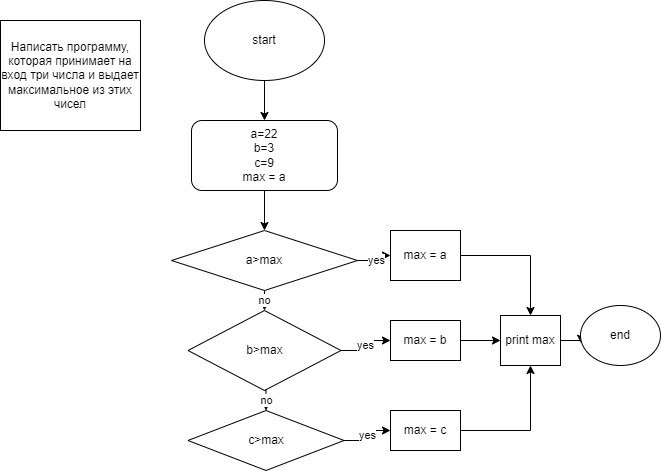

The diagram above was exported from draw.io. Its source (the exported page's mxGraphModel, read from the mxfile embedded in the PNG):
<mxGraphModel dx="782" dy="371" grid="1" gridSize="10" guides="1" tooltips="1" connect="1" arrows="1" fold="1" page="1" pageScale="1" pageWidth="827" pageHeight="1169" math="0" shadow="0">
  <root>
    <mxCell id="0" />
    <mxCell id="1" parent="0" />
    <mxCell id="eVO_L034m4E3d4GaGuOS-1" value="Написать программу, которая принимает на вход три числа и выдает максимальное из этих чисел" style="rounded=0;whiteSpace=wrap;html=1;" vertex="1" parent="1">
      <mxGeometry x="150" y="20" width="140" height="110" as="geometry" />
    </mxCell>
    <mxCell id="eVO_L034m4E3d4GaGuOS-15" style="edgeStyle=orthogonalEdgeStyle;rounded=0;orthogonalLoop=1;jettySize=auto;html=1;exitX=0.5;exitY=1;exitDx=0;exitDy=0;" edge="1" parent="1" source="eVO_L034m4E3d4GaGuOS-2" target="eVO_L034m4E3d4GaGuOS-3">
      <mxGeometry relative="1" as="geometry" />
    </mxCell>
    <mxCell id="eVO_L034m4E3d4GaGuOS-2" value="start&lt;br&gt;" style="ellipse;whiteSpace=wrap;html=1;" vertex="1" parent="1">
      <mxGeometry x="354" width="120" height="80" as="geometry" />
    </mxCell>
    <mxCell id="eVO_L034m4E3d4GaGuOS-16" style="edgeStyle=orthogonalEdgeStyle;rounded=0;orthogonalLoop=1;jettySize=auto;html=1;entryX=0.5;entryY=0;entryDx=0;entryDy=0;" edge="1" parent="1" source="eVO_L034m4E3d4GaGuOS-3" target="eVO_L034m4E3d4GaGuOS-4">
      <mxGeometry relative="1" as="geometry" />
    </mxCell>
    <mxCell id="eVO_L034m4E3d4GaGuOS-3" value="a=22&lt;br&gt;b=3&lt;br&gt;c=9&lt;br&gt;max = a" style="rounded=1;whiteSpace=wrap;html=1;" vertex="1" parent="1">
      <mxGeometry x="341" y="120" width="146" height="70" as="geometry" />
    </mxCell>
    <mxCell id="eVO_L034m4E3d4GaGuOS-10" value="yes" style="edgeStyle=orthogonalEdgeStyle;rounded=0;orthogonalLoop=1;jettySize=auto;html=1;exitX=1;exitY=0.5;exitDx=0;exitDy=0;" edge="1" parent="1" source="eVO_L034m4E3d4GaGuOS-4" target="eVO_L034m4E3d4GaGuOS-5">
      <mxGeometry relative="1" as="geometry" />
    </mxCell>
    <mxCell id="eVO_L034m4E3d4GaGuOS-13" value="no" style="edgeStyle=orthogonalEdgeStyle;rounded=0;orthogonalLoop=1;jettySize=auto;html=1;exitX=0.5;exitY=1;exitDx=0;exitDy=0;entryX=0.5;entryY=0;entryDx=0;entryDy=0;" edge="1" parent="1" source="eVO_L034m4E3d4GaGuOS-4" target="eVO_L034m4E3d4GaGuOS-6">
      <mxGeometry relative="1" as="geometry" />
    </mxCell>
    <mxCell id="eVO_L034m4E3d4GaGuOS-4" value="a&amp;gt;max" style="rhombus;whiteSpace=wrap;html=1;" vertex="1" parent="1">
      <mxGeometry x="321" y="230" width="186" height="60" as="geometry" />
    </mxCell>
    <mxCell id="eVO_L034m4E3d4GaGuOS-18" style="edgeStyle=orthogonalEdgeStyle;rounded=0;orthogonalLoop=1;jettySize=auto;html=1;exitX=1;exitY=0.5;exitDx=0;exitDy=0;entryX=0.5;entryY=0;entryDx=0;entryDy=0;" edge="1" parent="1" source="eVO_L034m4E3d4GaGuOS-5" target="eVO_L034m4E3d4GaGuOS-17">
      <mxGeometry relative="1" as="geometry" />
    </mxCell>
    <mxCell id="eVO_L034m4E3d4GaGuOS-5" value="max = a" style="rounded=0;whiteSpace=wrap;html=1;" vertex="1" parent="1">
      <mxGeometry x="540" y="230" width="70" height="50" as="geometry" />
    </mxCell>
    <mxCell id="eVO_L034m4E3d4GaGuOS-11" value="yes" style="edgeStyle=orthogonalEdgeStyle;rounded=0;orthogonalLoop=1;jettySize=auto;html=1;exitX=1;exitY=0.5;exitDx=0;exitDy=0;entryX=0;entryY=0.5;entryDx=0;entryDy=0;" edge="1" parent="1" source="eVO_L034m4E3d4GaGuOS-6" target="eVO_L034m4E3d4GaGuOS-7">
      <mxGeometry relative="1" as="geometry" />
    </mxCell>
    <mxCell id="eVO_L034m4E3d4GaGuOS-14" value="no" style="edgeStyle=orthogonalEdgeStyle;rounded=0;orthogonalLoop=1;jettySize=auto;html=1;exitX=0.5;exitY=1;exitDx=0;exitDy=0;entryX=0.5;entryY=0;entryDx=0;entryDy=0;" edge="1" parent="1" source="eVO_L034m4E3d4GaGuOS-6" target="eVO_L034m4E3d4GaGuOS-8">
      <mxGeometry relative="1" as="geometry" />
    </mxCell>
    <mxCell id="eVO_L034m4E3d4GaGuOS-6" value="b&amp;gt;max" style="rhombus;whiteSpace=wrap;html=1;" vertex="1" parent="1">
      <mxGeometry x="337.5" y="310" width="153" height="80" as="geometry" />
    </mxCell>
    <mxCell id="eVO_L034m4E3d4GaGuOS-20" style="edgeStyle=orthogonalEdgeStyle;rounded=0;orthogonalLoop=1;jettySize=auto;html=1;entryX=0;entryY=0.5;entryDx=0;entryDy=0;" edge="1" parent="1" source="eVO_L034m4E3d4GaGuOS-7" target="eVO_L034m4E3d4GaGuOS-17">
      <mxGeometry relative="1" as="geometry" />
    </mxCell>
    <mxCell id="eVO_L034m4E3d4GaGuOS-7" value="max = b" style="rounded=0;whiteSpace=wrap;html=1;" vertex="1" parent="1">
      <mxGeometry x="540" y="320" width="70" height="40" as="geometry" />
    </mxCell>
    <mxCell id="eVO_L034m4E3d4GaGuOS-12" value="yes" style="edgeStyle=orthogonalEdgeStyle;rounded=0;orthogonalLoop=1;jettySize=auto;html=1;exitX=1;exitY=0.5;exitDx=0;exitDy=0;entryX=0;entryY=0.5;entryDx=0;entryDy=0;" edge="1" parent="1" source="eVO_L034m4E3d4GaGuOS-8" target="eVO_L034m4E3d4GaGuOS-9">
      <mxGeometry relative="1" as="geometry" />
    </mxCell>
    <mxCell id="eVO_L034m4E3d4GaGuOS-8" value="c&amp;gt;max" style="rhombus;whiteSpace=wrap;html=1;" vertex="1" parent="1">
      <mxGeometry x="337.5" y="410" width="156" height="60" as="geometry" />
    </mxCell>
    <mxCell id="eVO_L034m4E3d4GaGuOS-22" style="edgeStyle=orthogonalEdgeStyle;rounded=0;orthogonalLoop=1;jettySize=auto;html=1;exitX=1;exitY=0.5;exitDx=0;exitDy=0;entryX=0.5;entryY=1;entryDx=0;entryDy=0;" edge="1" parent="1" source="eVO_L034m4E3d4GaGuOS-9" target="eVO_L034m4E3d4GaGuOS-17">
      <mxGeometry relative="1" as="geometry">
        <mxPoint x="700" y="390" as="targetPoint" />
      </mxGeometry>
    </mxCell>
    <mxCell id="eVO_L034m4E3d4GaGuOS-9" value="max = c&lt;br&gt;" style="rounded=0;whiteSpace=wrap;html=1;" vertex="1" parent="1">
      <mxGeometry x="540" y="410" width="70" height="40" as="geometry" />
    </mxCell>
    <mxCell id="eVO_L034m4E3d4GaGuOS-24" style="edgeStyle=orthogonalEdgeStyle;rounded=0;orthogonalLoop=1;jettySize=auto;html=1;exitX=1;exitY=0.5;exitDx=0;exitDy=0;entryX=0.008;entryY=0.628;entryDx=0;entryDy=0;entryPerimeter=0;" edge="1" parent="1" source="eVO_L034m4E3d4GaGuOS-17" target="eVO_L034m4E3d4GaGuOS-23">
      <mxGeometry relative="1" as="geometry" />
    </mxCell>
    <mxCell id="eVO_L034m4E3d4GaGuOS-17" value="print max" style="rounded=0;whiteSpace=wrap;html=1;" vertex="1" parent="1">
      <mxGeometry x="650" y="315" width="60" height="50" as="geometry" />
    </mxCell>
    <mxCell id="eVO_L034m4E3d4GaGuOS-23" value="end" style="ellipse;whiteSpace=wrap;html=1;" vertex="1" parent="1">
      <mxGeometry x="730" y="305" width="80" height="60" as="geometry" />
    </mxCell>
  </root>
</mxGraphModel>